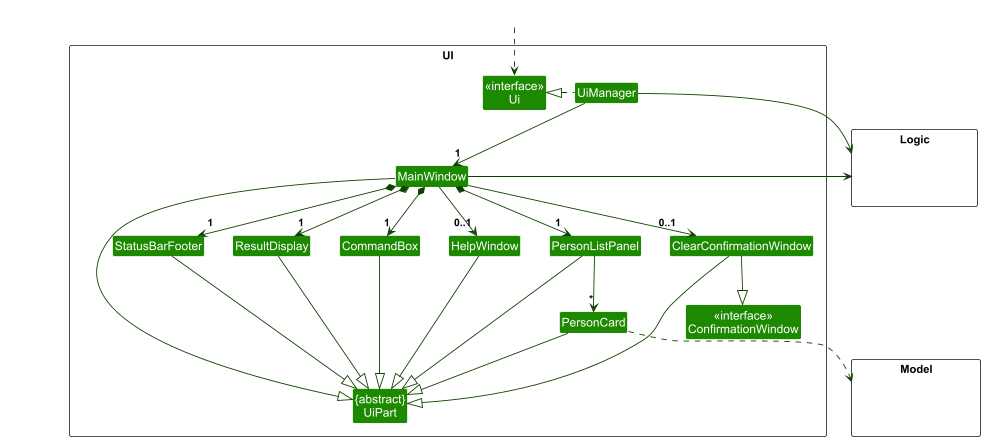

The diagram above was rendered by PlantUML. Its source (embedded in the PNG):
@startuml
!include style.puml
skinparam arrowThickness 1.1
skinparam arrowColor UI_COLOR_T4
skinparam classBackgroundColor UI_COLOR

package UI <<Rectangle>>{
Class "<<interface>>\nUi" as Ui
Class "<<interface>>\nConfirmationWindow" as ConfirmationWindow
Class "{abstract}\nUiPart" as UiPart
Class UiManager
Class MainWindow
Class HelpWindow
Class ResultDisplay
Class PersonListPanel
Class PersonCard
Class StatusBarFooter
Class CommandBox
Class ClearConfirmationWindow
}

package Model <<Rectangle>> {
Class HiddenModel #FFFFFF
}

package Logic <<Rectangle>> {
Class HiddenLogic #FFFFFF
}

Class HiddenOutside #FFFFFF
HiddenOutside ..> Ui

UiManager .left.|> Ui
UiManager -down-> "1" MainWindow
MainWindow *-down->  "1" CommandBox
MainWindow *-down-> "1" ResultDisplay
MainWindow *-down-> "1" PersonListPanel
MainWindow *-down-> "1" StatusBarFooter
MainWindow --> "0..1" HelpWindow
MainWindow --> "0..1" ClearConfirmationWindow


PersonListPanel -down-> "*" PersonCard

MainWindow -left-|> UiPart

ResultDisplay --|> UiPart
CommandBox --|> UiPart
PersonListPanel --|> UiPart
PersonCard --|> UiPart
StatusBarFooter --|> UiPart
HelpWindow --|> UiPart
ClearConfirmationWindow --|> UiPart
ClearConfirmationWindow --|> ConfirmationWindow

PersonCard ..> Model
UiManager -right-> Logic
MainWindow -left-> Logic

PersonListPanel -[hidden]left- HelpWindow
HelpWindow -[hidden]left- CommandBox
CommandBox -[hidden]left- ResultDisplay
ResultDisplay -[hidden]left- StatusBarFooter

MainWindow -[hidden]-|> UiPart
@enduml